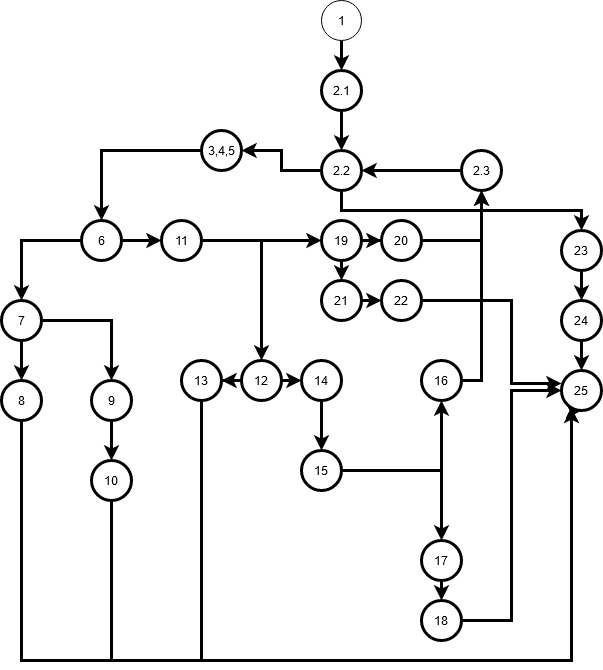

The diagram above was exported from draw.io. Its source (the exported page's mxGraphModel, read from the mxfile embedded in the PNG):
<mxGraphModel dx="1038" dy="689" grid="1" gridSize="10" guides="1" tooltips="1" connect="1" arrows="1" fold="1" page="1" pageScale="1" pageWidth="850" pageHeight="1100" math="0" shadow="0">
  <root>
    <mxCell id="0" />
    <mxCell id="1" parent="0" />
    <mxCell id="YxFqijf_3b6miuQWDox3-4" style="edgeStyle=orthogonalEdgeStyle;rounded=0;orthogonalLoop=1;jettySize=auto;html=1;exitX=0.5;exitY=1;exitDx=0;exitDy=0;entryX=0.5;entryY=0;entryDx=0;entryDy=0;strokeWidth=3;" edge="1" parent="1" source="YxFqijf_3b6miuQWDox3-1" target="YxFqijf_3b6miuQWDox3-2">
      <mxGeometry relative="1" as="geometry" />
    </mxCell>
    <mxCell id="YxFqijf_3b6miuQWDox3-1" value="1" style="ellipse;whiteSpace=wrap;html=1;aspect=fixed;" vertex="1" parent="1">
      <mxGeometry x="400" y="40" width="40" height="40" as="geometry" />
    </mxCell>
    <mxCell id="YxFqijf_3b6miuQWDox3-7" style="edgeStyle=orthogonalEdgeStyle;rounded=0;orthogonalLoop=1;jettySize=auto;html=1;exitX=0.5;exitY=1;exitDx=0;exitDy=0;entryX=0.5;entryY=0;entryDx=0;entryDy=0;strokeWidth=3;" edge="1" parent="1" source="YxFqijf_3b6miuQWDox3-2" target="YxFqijf_3b6miuQWDox3-5">
      <mxGeometry relative="1" as="geometry" />
    </mxCell>
    <mxCell id="YxFqijf_3b6miuQWDox3-2" value="2.1" style="ellipse;whiteSpace=wrap;html=1;aspect=fixed;strokeWidth=3;" vertex="1" parent="1">
      <mxGeometry x="400" y="110" width="40" height="40" as="geometry" />
    </mxCell>
    <mxCell id="YxFqijf_3b6miuQWDox3-10" style="edgeStyle=orthogonalEdgeStyle;rounded=0;orthogonalLoop=1;jettySize=auto;html=1;exitX=0;exitY=0.5;exitDx=0;exitDy=0;entryX=1;entryY=0.5;entryDx=0;entryDy=0;strokeWidth=3;" edge="1" parent="1" source="YxFqijf_3b6miuQWDox3-5" target="YxFqijf_3b6miuQWDox3-9">
      <mxGeometry relative="1" as="geometry" />
    </mxCell>
    <mxCell id="YxFqijf_3b6miuQWDox3-54" style="edgeStyle=orthogonalEdgeStyle;rounded=0;orthogonalLoop=1;jettySize=auto;html=1;exitX=0.5;exitY=1;exitDx=0;exitDy=0;strokeWidth=3;" edge="1" parent="1" source="YxFqijf_3b6miuQWDox3-5" target="YxFqijf_3b6miuQWDox3-51">
      <mxGeometry relative="1" as="geometry" />
    </mxCell>
    <mxCell id="YxFqijf_3b6miuQWDox3-5" value="&lt;div&gt;2.2&lt;/div&gt;" style="ellipse;whiteSpace=wrap;html=1;aspect=fixed;strokeWidth=3;" vertex="1" parent="1">
      <mxGeometry x="400" y="190" width="40" height="40" as="geometry" />
    </mxCell>
    <mxCell id="YxFqijf_3b6miuQWDox3-13" style="edgeStyle=orthogonalEdgeStyle;rounded=0;orthogonalLoop=1;jettySize=auto;html=1;exitX=0;exitY=0.5;exitDx=0;exitDy=0;strokeWidth=3;" edge="1" parent="1" source="YxFqijf_3b6miuQWDox3-9" target="YxFqijf_3b6miuQWDox3-12">
      <mxGeometry relative="1" as="geometry" />
    </mxCell>
    <mxCell id="YxFqijf_3b6miuQWDox3-9" value="3,4,5" style="ellipse;whiteSpace=wrap;html=1;aspect=fixed;strokeWidth=3;" vertex="1" parent="1">
      <mxGeometry x="280" y="170" width="40" height="40" as="geometry" />
    </mxCell>
    <mxCell id="YxFqijf_3b6miuQWDox3-15" style="edgeStyle=orthogonalEdgeStyle;rounded=0;orthogonalLoop=1;jettySize=auto;html=1;exitX=0;exitY=0.5;exitDx=0;exitDy=0;entryX=0.5;entryY=0;entryDx=0;entryDy=0;strokeWidth=3;" edge="1" parent="1" source="YxFqijf_3b6miuQWDox3-12" target="YxFqijf_3b6miuQWDox3-14">
      <mxGeometry relative="1" as="geometry" />
    </mxCell>
    <mxCell id="YxFqijf_3b6miuQWDox3-24" style="edgeStyle=orthogonalEdgeStyle;rounded=0;orthogonalLoop=1;jettySize=auto;html=1;exitX=1;exitY=0.5;exitDx=0;exitDy=0;entryX=0;entryY=0.5;entryDx=0;entryDy=0;strokeWidth=3;" edge="1" parent="1" source="YxFqijf_3b6miuQWDox3-12" target="YxFqijf_3b6miuQWDox3-23">
      <mxGeometry relative="1" as="geometry" />
    </mxCell>
    <mxCell id="YxFqijf_3b6miuQWDox3-12" value="&lt;div&gt;6&lt;/div&gt;" style="ellipse;whiteSpace=wrap;html=1;aspect=fixed;strokeWidth=3;" vertex="1" parent="1">
      <mxGeometry x="160" y="260" width="40" height="40" as="geometry" />
    </mxCell>
    <mxCell id="YxFqijf_3b6miuQWDox3-17" style="edgeStyle=orthogonalEdgeStyle;rounded=0;orthogonalLoop=1;jettySize=auto;html=1;exitX=0.5;exitY=1;exitDx=0;exitDy=0;entryX=0.5;entryY=0;entryDx=0;entryDy=0;strokeWidth=3;" edge="1" parent="1" source="YxFqijf_3b6miuQWDox3-14" target="YxFqijf_3b6miuQWDox3-16">
      <mxGeometry relative="1" as="geometry" />
    </mxCell>
    <mxCell id="YxFqijf_3b6miuQWDox3-20" style="edgeStyle=orthogonalEdgeStyle;rounded=0;orthogonalLoop=1;jettySize=auto;html=1;exitX=1;exitY=0.5;exitDx=0;exitDy=0;entryX=0.5;entryY=0;entryDx=0;entryDy=0;strokeWidth=3;" edge="1" parent="1" source="YxFqijf_3b6miuQWDox3-14" target="YxFqijf_3b6miuQWDox3-19">
      <mxGeometry relative="1" as="geometry" />
    </mxCell>
    <mxCell id="YxFqijf_3b6miuQWDox3-14" value="7" style="ellipse;whiteSpace=wrap;html=1;aspect=fixed;strokeWidth=3;" vertex="1" parent="1">
      <mxGeometry x="80" y="340" width="40" height="40" as="geometry" />
    </mxCell>
    <mxCell id="YxFqijf_3b6miuQWDox3-63" style="edgeStyle=orthogonalEdgeStyle;rounded=0;orthogonalLoop=1;jettySize=auto;html=1;exitX=0.5;exitY=1;exitDx=0;exitDy=0;entryX=0.5;entryY=1;entryDx=0;entryDy=0;strokeWidth=3;" edge="1" parent="1" source="YxFqijf_3b6miuQWDox3-16" target="YxFqijf_3b6miuQWDox3-57">
      <mxGeometry relative="1" as="geometry">
        <Array as="points">
          <mxPoint x="100" y="700" />
          <mxPoint x="650" y="700" />
        </Array>
      </mxGeometry>
    </mxCell>
    <mxCell id="YxFqijf_3b6miuQWDox3-16" value="8" style="ellipse;whiteSpace=wrap;html=1;aspect=fixed;strokeWidth=3;" vertex="1" parent="1">
      <mxGeometry x="80" y="420" width="40" height="40" as="geometry" />
    </mxCell>
    <mxCell id="YxFqijf_3b6miuQWDox3-22" style="edgeStyle=orthogonalEdgeStyle;rounded=0;orthogonalLoop=1;jettySize=auto;html=1;exitX=0.5;exitY=1;exitDx=0;exitDy=0;entryX=0.5;entryY=0;entryDx=0;entryDy=0;strokeWidth=3;" edge="1" parent="1" source="YxFqijf_3b6miuQWDox3-19" target="YxFqijf_3b6miuQWDox3-21">
      <mxGeometry relative="1" as="geometry" />
    </mxCell>
    <mxCell id="YxFqijf_3b6miuQWDox3-19" value="9" style="ellipse;whiteSpace=wrap;html=1;aspect=fixed;strokeWidth=3;" vertex="1" parent="1">
      <mxGeometry x="170" y="420" width="40" height="40" as="geometry" />
    </mxCell>
    <mxCell id="YxFqijf_3b6miuQWDox3-64" style="edgeStyle=orthogonalEdgeStyle;rounded=0;orthogonalLoop=1;jettySize=auto;html=1;exitX=0.5;exitY=1;exitDx=0;exitDy=0;strokeWidth=3;" edge="1" parent="1" source="YxFqijf_3b6miuQWDox3-21" target="YxFqijf_3b6miuQWDox3-57">
      <mxGeometry relative="1" as="geometry">
        <Array as="points">
          <mxPoint x="190" y="700" />
          <mxPoint x="650" y="700" />
        </Array>
      </mxGeometry>
    </mxCell>
    <mxCell id="YxFqijf_3b6miuQWDox3-21" value="&lt;div&gt;10&lt;/div&gt;" style="ellipse;whiteSpace=wrap;html=1;aspect=fixed;strokeWidth=3;" vertex="1" parent="1">
      <mxGeometry x="170" y="500" width="40" height="40" as="geometry" />
    </mxCell>
    <mxCell id="YxFqijf_3b6miuQWDox3-26" style="edgeStyle=orthogonalEdgeStyle;rounded=0;orthogonalLoop=1;jettySize=auto;html=1;exitX=1;exitY=0.5;exitDx=0;exitDy=0;entryX=0.5;entryY=0;entryDx=0;entryDy=0;strokeWidth=3;" edge="1" parent="1" source="YxFqijf_3b6miuQWDox3-23" target="YxFqijf_3b6miuQWDox3-25">
      <mxGeometry relative="1" as="geometry" />
    </mxCell>
    <mxCell id="YxFqijf_3b6miuQWDox3-40" style="edgeStyle=orthogonalEdgeStyle;rounded=0;orthogonalLoop=1;jettySize=auto;html=1;exitX=1;exitY=0.5;exitDx=0;exitDy=0;entryX=0;entryY=0.5;entryDx=0;entryDy=0;strokeWidth=3;" edge="1" parent="1" source="YxFqijf_3b6miuQWDox3-23" target="YxFqijf_3b6miuQWDox3-39">
      <mxGeometry relative="1" as="geometry" />
    </mxCell>
    <mxCell id="YxFqijf_3b6miuQWDox3-23" value="11" style="ellipse;whiteSpace=wrap;html=1;aspect=fixed;strokeWidth=3;" vertex="1" parent="1">
      <mxGeometry x="240" y="260" width="40" height="40" as="geometry" />
    </mxCell>
    <mxCell id="YxFqijf_3b6miuQWDox3-29" style="edgeStyle=orthogonalEdgeStyle;rounded=0;orthogonalLoop=1;jettySize=auto;html=1;exitX=0;exitY=0.5;exitDx=0;exitDy=0;strokeWidth=3;" edge="1" parent="1" source="YxFqijf_3b6miuQWDox3-25" target="YxFqijf_3b6miuQWDox3-27">
      <mxGeometry relative="1" as="geometry" />
    </mxCell>
    <mxCell id="YxFqijf_3b6miuQWDox3-30" style="edgeStyle=orthogonalEdgeStyle;rounded=0;orthogonalLoop=1;jettySize=auto;html=1;exitX=1;exitY=0.5;exitDx=0;exitDy=0;entryX=0;entryY=0.5;entryDx=0;entryDy=0;strokeWidth=3;" edge="1" parent="1" source="YxFqijf_3b6miuQWDox3-25" target="YxFqijf_3b6miuQWDox3-28">
      <mxGeometry relative="1" as="geometry" />
    </mxCell>
    <mxCell id="YxFqijf_3b6miuQWDox3-25" value="12" style="ellipse;whiteSpace=wrap;html=1;aspect=fixed;strokeWidth=3;" vertex="1" parent="1">
      <mxGeometry x="320" y="400" width="40" height="40" as="geometry" />
    </mxCell>
    <mxCell id="YxFqijf_3b6miuQWDox3-61" style="edgeStyle=orthogonalEdgeStyle;rounded=0;orthogonalLoop=1;jettySize=auto;html=1;exitX=0.5;exitY=1;exitDx=0;exitDy=0;entryX=0.5;entryY=1;entryDx=0;entryDy=0;strokeWidth=3;" edge="1" parent="1" source="YxFqijf_3b6miuQWDox3-27" target="YxFqijf_3b6miuQWDox3-57">
      <mxGeometry relative="1" as="geometry">
        <Array as="points">
          <mxPoint x="280" y="700" />
          <mxPoint x="650" y="700" />
        </Array>
      </mxGeometry>
    </mxCell>
    <mxCell id="YxFqijf_3b6miuQWDox3-27" value="&lt;div&gt;13&lt;/div&gt;" style="ellipse;whiteSpace=wrap;html=1;aspect=fixed;strokeWidth=3;" vertex="1" parent="1">
      <mxGeometry x="260" y="400" width="40" height="40" as="geometry" />
    </mxCell>
    <mxCell id="YxFqijf_3b6miuQWDox3-32" style="edgeStyle=orthogonalEdgeStyle;rounded=0;orthogonalLoop=1;jettySize=auto;html=1;exitX=0.5;exitY=1;exitDx=0;exitDy=0;entryX=0.5;entryY=0;entryDx=0;entryDy=0;strokeWidth=3;" edge="1" parent="1" source="YxFqijf_3b6miuQWDox3-28" target="YxFqijf_3b6miuQWDox3-31">
      <mxGeometry relative="1" as="geometry" />
    </mxCell>
    <mxCell id="YxFqijf_3b6miuQWDox3-28" value="&lt;div&gt;14&lt;/div&gt;" style="ellipse;whiteSpace=wrap;html=1;aspect=fixed;strokeWidth=3;" vertex="1" parent="1">
      <mxGeometry x="380" y="400" width="40" height="40" as="geometry" />
    </mxCell>
    <mxCell id="YxFqijf_3b6miuQWDox3-34" style="edgeStyle=orthogonalEdgeStyle;rounded=0;orthogonalLoop=1;jettySize=auto;html=1;exitX=1;exitY=0.5;exitDx=0;exitDy=0;entryX=0.5;entryY=1;entryDx=0;entryDy=0;strokeWidth=3;" edge="1" parent="1" source="YxFqijf_3b6miuQWDox3-31" target="YxFqijf_3b6miuQWDox3-33">
      <mxGeometry relative="1" as="geometry" />
    </mxCell>
    <mxCell id="YxFqijf_3b6miuQWDox3-36" style="edgeStyle=orthogonalEdgeStyle;rounded=0;orthogonalLoop=1;jettySize=auto;html=1;exitX=1;exitY=0.5;exitDx=0;exitDy=0;strokeWidth=3;" edge="1" parent="1" source="YxFqijf_3b6miuQWDox3-31" target="YxFqijf_3b6miuQWDox3-35">
      <mxGeometry relative="1" as="geometry" />
    </mxCell>
    <mxCell id="YxFqijf_3b6miuQWDox3-31" value="15" style="ellipse;whiteSpace=wrap;html=1;aspect=fixed;strokeWidth=3;" vertex="1" parent="1">
      <mxGeometry x="380" y="490" width="40" height="40" as="geometry" />
    </mxCell>
    <mxCell id="YxFqijf_3b6miuQWDox3-42" style="edgeStyle=orthogonalEdgeStyle;rounded=0;orthogonalLoop=1;jettySize=auto;html=1;exitX=1;exitY=0.5;exitDx=0;exitDy=0;entryX=0.5;entryY=1;entryDx=0;entryDy=0;strokeWidth=3;" edge="1" parent="1" source="YxFqijf_3b6miuQWDox3-33" target="YxFqijf_3b6miuQWDox3-41">
      <mxGeometry relative="1" as="geometry" />
    </mxCell>
    <mxCell id="YxFqijf_3b6miuQWDox3-33" value="&lt;div&gt;16&lt;/div&gt;" style="ellipse;whiteSpace=wrap;html=1;aspect=fixed;strokeWidth=3;" vertex="1" parent="1">
      <mxGeometry x="500" y="400" width="40" height="40" as="geometry" />
    </mxCell>
    <mxCell id="YxFqijf_3b6miuQWDox3-38" style="edgeStyle=orthogonalEdgeStyle;rounded=0;orthogonalLoop=1;jettySize=auto;html=1;exitX=0.5;exitY=1;exitDx=0;exitDy=0;entryX=0.5;entryY=0;entryDx=0;entryDy=0;strokeWidth=3;" edge="1" parent="1" source="YxFqijf_3b6miuQWDox3-35" target="YxFqijf_3b6miuQWDox3-37">
      <mxGeometry relative="1" as="geometry" />
    </mxCell>
    <mxCell id="YxFqijf_3b6miuQWDox3-35" value="17" style="ellipse;whiteSpace=wrap;html=1;aspect=fixed;strokeWidth=3;" vertex="1" parent="1">
      <mxGeometry x="500" y="580" width="40" height="40" as="geometry" />
    </mxCell>
    <mxCell id="YxFqijf_3b6miuQWDox3-62" style="edgeStyle=orthogonalEdgeStyle;rounded=0;orthogonalLoop=1;jettySize=auto;html=1;exitX=1;exitY=0.5;exitDx=0;exitDy=0;entryX=0;entryY=0.5;entryDx=0;entryDy=0;strokeWidth=3;" edge="1" parent="1" source="YxFqijf_3b6miuQWDox3-37" target="YxFqijf_3b6miuQWDox3-57">
      <mxGeometry relative="1" as="geometry" />
    </mxCell>
    <mxCell id="YxFqijf_3b6miuQWDox3-37" value="18" style="ellipse;whiteSpace=wrap;html=1;aspect=fixed;strokeWidth=3;" vertex="1" parent="1">
      <mxGeometry x="500" y="640" width="40" height="40" as="geometry" />
    </mxCell>
    <mxCell id="YxFqijf_3b6miuQWDox3-45" style="edgeStyle=orthogonalEdgeStyle;rounded=0;orthogonalLoop=1;jettySize=auto;html=1;exitX=1;exitY=0.5;exitDx=0;exitDy=0;strokeWidth=3;" edge="1" parent="1" source="YxFqijf_3b6miuQWDox3-39" target="YxFqijf_3b6miuQWDox3-44">
      <mxGeometry relative="1" as="geometry" />
    </mxCell>
    <mxCell id="YxFqijf_3b6miuQWDox3-48" style="edgeStyle=orthogonalEdgeStyle;rounded=0;orthogonalLoop=1;jettySize=auto;html=1;exitX=0.5;exitY=1;exitDx=0;exitDy=0;entryX=0.5;entryY=0;entryDx=0;entryDy=0;strokeWidth=3;" edge="1" parent="1" source="YxFqijf_3b6miuQWDox3-39" target="YxFqijf_3b6miuQWDox3-47">
      <mxGeometry relative="1" as="geometry" />
    </mxCell>
    <mxCell id="YxFqijf_3b6miuQWDox3-39" value="&lt;div&gt;19&lt;/div&gt;" style="ellipse;whiteSpace=wrap;html=1;aspect=fixed;strokeWidth=3;" vertex="1" parent="1">
      <mxGeometry x="400" y="260" width="40" height="40" as="geometry" />
    </mxCell>
    <mxCell id="YxFqijf_3b6miuQWDox3-43" style="edgeStyle=orthogonalEdgeStyle;rounded=0;orthogonalLoop=1;jettySize=auto;html=1;exitX=0;exitY=0.5;exitDx=0;exitDy=0;entryX=1;entryY=0.5;entryDx=0;entryDy=0;strokeWidth=3;" edge="1" parent="1" source="YxFqijf_3b6miuQWDox3-41" target="YxFqijf_3b6miuQWDox3-5">
      <mxGeometry relative="1" as="geometry" />
    </mxCell>
    <mxCell id="YxFqijf_3b6miuQWDox3-41" value="2.3" style="ellipse;whiteSpace=wrap;html=1;aspect=fixed;strokeWidth=3;" vertex="1" parent="1">
      <mxGeometry x="540" y="190" width="40" height="40" as="geometry" />
    </mxCell>
    <mxCell id="YxFqijf_3b6miuQWDox3-46" style="edgeStyle=orthogonalEdgeStyle;rounded=0;orthogonalLoop=1;jettySize=auto;html=1;exitX=1;exitY=0.5;exitDx=0;exitDy=0;entryX=0.5;entryY=1;entryDx=0;entryDy=0;strokeWidth=3;" edge="1" parent="1" source="YxFqijf_3b6miuQWDox3-44" target="YxFqijf_3b6miuQWDox3-41">
      <mxGeometry relative="1" as="geometry">
        <mxPoint x="530" y="230" as="targetPoint" />
      </mxGeometry>
    </mxCell>
    <mxCell id="YxFqijf_3b6miuQWDox3-44" value="20" style="ellipse;whiteSpace=wrap;html=1;aspect=fixed;strokeWidth=3;" vertex="1" parent="1">
      <mxGeometry x="460" y="260" width="40" height="40" as="geometry" />
    </mxCell>
    <mxCell id="YxFqijf_3b6miuQWDox3-50" style="edgeStyle=orthogonalEdgeStyle;rounded=0;orthogonalLoop=1;jettySize=auto;html=1;exitX=1;exitY=0.5;exitDx=0;exitDy=0;entryX=0;entryY=0.5;entryDx=0;entryDy=0;strokeWidth=3;" edge="1" parent="1" source="YxFqijf_3b6miuQWDox3-47" target="YxFqijf_3b6miuQWDox3-49">
      <mxGeometry relative="1" as="geometry" />
    </mxCell>
    <mxCell id="YxFqijf_3b6miuQWDox3-47" value="21" style="ellipse;whiteSpace=wrap;html=1;aspect=fixed;strokeWidth=3;" vertex="1" parent="1">
      <mxGeometry x="400" y="320" width="40" height="40" as="geometry" />
    </mxCell>
    <mxCell id="YxFqijf_3b6miuQWDox3-65" style="edgeStyle=orthogonalEdgeStyle;rounded=0;orthogonalLoop=1;jettySize=auto;html=1;exitX=1;exitY=0.5;exitDx=0;exitDy=0;entryX=0;entryY=0.325;entryDx=0;entryDy=0;entryPerimeter=0;strokeWidth=3;" edge="1" parent="1" source="YxFqijf_3b6miuQWDox3-49" target="YxFqijf_3b6miuQWDox3-57">
      <mxGeometry relative="1" as="geometry">
        <Array as="points">
          <mxPoint x="590" y="340" />
          <mxPoint x="590" y="423" />
        </Array>
      </mxGeometry>
    </mxCell>
    <mxCell id="YxFqijf_3b6miuQWDox3-49" value="22" style="ellipse;whiteSpace=wrap;html=1;aspect=fixed;strokeWidth=3;" vertex="1" parent="1">
      <mxGeometry x="460" y="320" width="40" height="40" as="geometry" />
    </mxCell>
    <mxCell id="YxFqijf_3b6miuQWDox3-56" style="edgeStyle=orthogonalEdgeStyle;rounded=0;orthogonalLoop=1;jettySize=auto;html=1;exitX=0.5;exitY=1;exitDx=0;exitDy=0;entryX=0.5;entryY=0;entryDx=0;entryDy=0;strokeWidth=3;" edge="1" parent="1" source="YxFqijf_3b6miuQWDox3-51" target="YxFqijf_3b6miuQWDox3-55">
      <mxGeometry relative="1" as="geometry" />
    </mxCell>
    <mxCell id="YxFqijf_3b6miuQWDox3-51" value="23" style="ellipse;whiteSpace=wrap;html=1;aspect=fixed;strokeWidth=3;" vertex="1" parent="1">
      <mxGeometry x="640" y="270" width="40" height="40" as="geometry" />
    </mxCell>
    <mxCell id="YxFqijf_3b6miuQWDox3-58" style="edgeStyle=orthogonalEdgeStyle;rounded=0;orthogonalLoop=1;jettySize=auto;html=1;exitX=0.5;exitY=1;exitDx=0;exitDy=0;entryX=0.5;entryY=0;entryDx=0;entryDy=0;strokeWidth=3;" edge="1" parent="1" source="YxFqijf_3b6miuQWDox3-55" target="YxFqijf_3b6miuQWDox3-57">
      <mxGeometry relative="1" as="geometry" />
    </mxCell>
    <mxCell id="YxFqijf_3b6miuQWDox3-55" value="24" style="ellipse;whiteSpace=wrap;html=1;aspect=fixed;strokeWidth=3;" vertex="1" parent="1">
      <mxGeometry x="640" y="340" width="40" height="40" as="geometry" />
    </mxCell>
    <mxCell id="YxFqijf_3b6miuQWDox3-57" value="25" style="ellipse;whiteSpace=wrap;html=1;aspect=fixed;strokeWidth=3;" vertex="1" parent="1">
      <mxGeometry x="640" y="410" width="40" height="40" as="geometry" />
    </mxCell>
  </root>
</mxGraphModel>